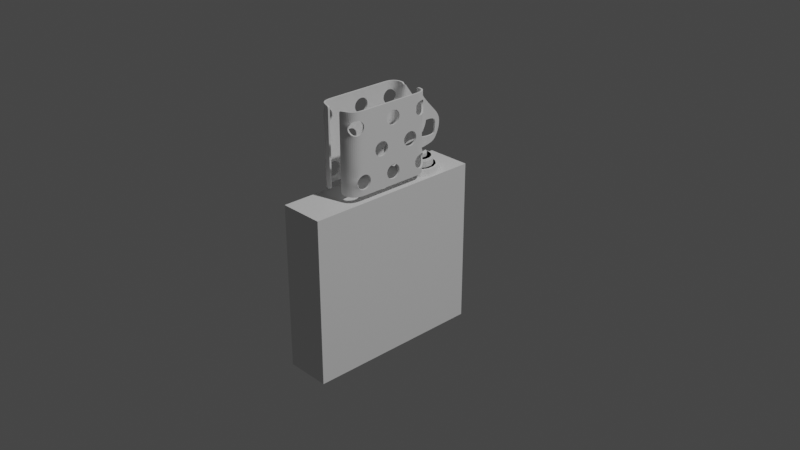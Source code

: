 # Source: zippo04.blend  (saved by Blender 2.82.7; exported with 4.5.12 LTS)
import bpy
from mathutils import Matrix  # noqa: F401  (used for matrix-valued properties, if any)

bpy.ops.wm.read_factory_settings(use_empty=True)
scene = bpy.context.scene
scene.name = 'Scene'

# ---- collections
col_collection = bpy.data.collections.new('Collection'); scene.collection.children.link(col_collection)

# ---- world
world_world = bpy.data.worlds.new('World'); scene.world = world_world
world_world.use_nodes = True; world_world.node_tree.nodes.clear()
_N = world_world.node_tree.nodes; _L = world_world.node_tree.links
n0 = _N.new('ShaderNodeOutputWorld'); n0.name = 'World Output'; n0.location = (300, 300)
n1 = _N.new('ShaderNodeBackground'); n1.name = 'Background'; n1.location = (10, 300)
n1.inputs[0].default_value = (0.05088, 0.05088, 0.05088, 1.0)
_L.new(n1.outputs[0], n0.inputs[0])
n0.is_active_output = True
world_world.color = (0.05088, 0.05088, 0.05088)
world_world.use_sun_shadow = False
world_world.sun_shadow_jitter_overblur = 0.0

# ---- cameras
cam_camera = bpy.data.cameras.new('Camera')
cam_camera.clip_end = 100.0
cam_camera.ortho_scale = 7.314

# ---- lights
light_light = bpy.data.lights.new('Light', 'POINT')
light_light.transmission_factor = 0.0
light_light.energy = 1000.0
light_light.shadow_soft_size = 0.1
light_light.shadow_maximum_resolution = 0.006
light_light.use_absolute_resolution = True

# ---- meshes
me_cube_001 = bpy.data.meshes.new('Cube.001')
me_cube_001.from_pydata([(-1.0, -1.0, -1.0), (-1.0, -1.0, 0.2699), (-1.0, 1.0, -1.0), (-1.0, 1.0, 0.2699), (1.0, -1.0, -1.0), (1.0, -1.0, 0.2699), (1.0, 1.0, -1.0), (1.0, 1.0, 0.2699), (1.0, 0.0, 0.2699), (-1.0, 0.0, 0.2699), (-1.0, 0.3017, 0.2699), (-1.0, 0.8017, 0.2699), (1.0, 0.8017, 0.2699), (1.0, 0.3017, 0.2699), (-0.9371, 1.0, 0.2699), (-0.9371, 0.0, 0.2699), (-0.9371, 0.8017, 0.2699), (-0.9371, 0.3017, 0.2699), (0.937, 1.0, 0.2699), (0.937, 0.0, 0.2699), (0.937, 0.8017, 0.2699), (0.937, 0.3017, 0.2699), (-0.4686, 1.0, 0.2699), (-2.974e-05, 1.0, 0.2699), (0.4685, 1.0, 0.2699), (-0.4686, 0.8017, 0.2699), (-2.974e-05, 0.8017, 0.2699), (0.4685, 0.8017, 0.2699), (-0.4686, 0.0, 0.2699), (-2.974e-05, 0.0, 0.2699), (0.4685, 0.0, 0.2699), (-0.4686, 0.3017, 0.2699), (-2.974e-05, 0.3017, 0.2699), (0.4685, 0.3017, 0.2699), (-1.0, 0.4683, 0.2699), (-1.0, 0.635, 0.2699), (-0.9371, 0.635, 0.2699), (-0.9371, 0.4683, 0.2699), (1.0, 0.635, 0.2699), (1.0, 0.4683, 0.2699), (0.937, 0.635, 0.2699), (0.937, 0.4683, 0.2699), (0.0, 0.3212, 0.2699), (0.4043, 0.3441, 0.2699), (0.7286, 0.4083, 0.2699), (0.9086, 0.501, 0.2699), (0.9086, 0.604, 0.2699), (0.7286, 0.6967, 0.2699), (0.4043, 0.7609, 0.2699), (1.407e-07, 0.7838, 0.2699), (-0.4043, 0.7609, 0.2699), (-0.7286, 0.6967, 0.2699), (-0.9086, 0.604, 0.2699), (-0.9086, 0.501, 0.2699), (-0.7286, 0.4083, 0.2699), (-0.4043, 0.3441, 0.2699), (6.442e-09, 0.3689, 0.2699), (0.3209, 0.3871, 0.2699), (0.5782, 0.438, 0.2699), (0.721, 0.5117, 0.2699), (0.721, 0.5933, 0.2699), (0.5782, 0.667, 0.2699), (0.3209, 0.7179, 0.2699), (1.181e-07, 0.7361, 0.2699), (-0.3209, 0.7179, 0.2699), (-0.5782, 0.667, 0.2699), (-0.721, 0.5933, 0.2699), (-0.721, 0.5117, 0.2699), (-0.5782, 0.438, 0.2699), (-0.3209, 0.3871, 0.2699), (0.3209, 0.3871, 0.3176), (6.442e-09, 0.3689, 0.3176), (0.5782, 0.438, 0.3176), (0.721, 0.5117, 0.3176), (0.721, 0.5933, 0.3176), (0.5782, 0.667, 0.3176), (0.3209, 0.7179, 0.3176), (1.181e-07, 0.7361, 0.3176), (-0.3209, 0.7179, 0.3176), (-0.5782, 0.667, 0.3176), (-0.721, 0.5933, 0.3176), (-0.721, 0.5117, 0.3176), (-0.5782, 0.438, 0.3176), (-0.3209, 0.3871, 0.3176), (0.4043, 0.3441, 0.2643), (0.3591, 0.3674, 0.3176), (3.634e-09, 0.3481, 0.3176), (0.0, 0.3212, 0.2643), (0.7286, 0.4083, 0.2643), (0.6538, 0.4231, 0.3176), (0.9086, 0.501, 0.2643), (0.8201, 0.506, 0.3176), (0.9086, 0.604, 0.2643), (0.8201, 0.599, 0.3176), (0.7286, 0.6967, 0.2643), (0.6538, 0.6819, 0.3176), (0.4043, 0.7609, 0.2643), (0.3591, 0.7376, 0.3176), (1.407e-07, 0.7838, 0.2643), (1.28e-07, 0.7569, 0.3176), (-0.4043, 0.7609, 0.2643), (-0.3591, 0.7376, 0.3176), (-0.7286, 0.6967, 0.2643), (-0.6538, 0.6819, 0.3176), (-0.9086, 0.604, 0.2643), (-0.8201, 0.599, 0.3176), (-0.9086, 0.501, 0.2643), (-0.8201, 0.506, 0.3176), (-0.7286, 0.4083, 0.2643), (-0.6538, 0.4231, 0.3176), (-0.4043, 0.3441, 0.2643), (-0.3591, 0.3674, 0.3176), (0.3209, 0.3871, 0.3176), (6.442e-09, 0.3689, 0.3176), (0.5782, 0.438, 0.3176), (0.721, 0.5117, 0.3176), (0.721, 0.5933, 0.3176), (0.5782, 0.667, 0.3176), (0.3209, 0.7179, 0.3176), (1.181e-07, 0.7361, 0.3176), (-0.3209, 0.7179, 0.3176), (-0.5782, 0.667, 0.3176), (-0.721, 0.5933, 0.3176), (-0.721, 0.5117, 0.3176), (-0.5782, 0.438, 0.3176), (-0.3209, 0.3871, 0.3176), (0.3591, 0.3674, 0.3176), (3.634e-09, 0.3481, 0.3176), (0.6538, 0.4231, 0.3176), (0.8201, 0.506, 0.3176), (0.8201, 0.599, 0.3176), (0.6538, 0.6819, 0.3176), (0.3591, 0.7376, 0.3176), (1.28e-07, 0.7569, 0.3176), (-0.3591, 0.7376, 0.3176), (-0.6538, 0.6819, 0.3176), (-0.8201, 0.599, 0.3176), (-0.8201, 0.506, 0.3176), (-0.6538, 0.4231, 0.3176), (-0.3591, 0.3674, 0.3176), (0.3209, 0.3871, 0.3176), (6.442e-09, 0.3689, 0.3176), (0.5782, 0.438, 0.3176), (0.721, 0.5117, 0.3176), (0.721, 0.5933, 0.3176), (0.5782, 0.667, 0.3176), (0.3209, 0.7179, 0.3176), (1.181e-07, 0.7361, 0.3176), (-0.3209, 0.7179, 0.3176), (-0.5782, 0.667, 0.3176), (-0.721, 0.5933, 0.3176), (-0.721, 0.5117, 0.3176), (-0.5782, 0.438, 0.3176), (-0.3209, 0.3871, 0.3176), (0.3591, 0.3674, 0.3176), (3.634e-09, 0.3481, 0.3176), (0.6538, 0.4231, 0.3176), (0.8201, 0.506, 0.3176), (0.8201, 0.599, 0.3176), (0.6538, 0.6819, 0.3176), (0.3591, 0.7376, 0.3176), (1.28e-07, 0.7569, 0.3176), (-0.3591, 0.7376, 0.3176), (-0.6538, 0.6819, 0.3176), (-0.8201, 0.599, 0.3176), (-0.8201, 0.506, 0.3176), (-0.6538, 0.4231, 0.3176), (-0.3591, 0.3674, 0.3176), (0.2392, 0.4292, 0.3176), (2.487e-08, 0.4157, 0.3176), (0.431, 0.4672, 0.3176), (0.5374, 0.5221, 0.3176), (0.5374, 0.5829, 0.3176), (0.431, 0.6378, 0.3176), (0.2392, 0.6758, 0.3176), (1.081e-07, 0.6893, 0.3176), (-0.2392, 0.6758, 0.3176), (-0.431, 0.6378, 0.3176), (-0.5374, 0.5829, 0.3176), (-0.5374, 0.5221, 0.3176), (-0.431, 0.4672, 0.3176), (-0.2392, 0.4292, 0.3176), (0.2677, 0.4145, 0.3176), (2.277e-08, 0.4002, 0.3176), (0.4874, 0.456, 0.3176), (0.6113, 0.5179, 0.3176), (0.6113, 0.5871, 0.3176), (0.4874, 0.649, 0.3176), (0.2677, 0.6905, 0.3176), (1.154e-07, 0.7048, 0.3176), (-0.2677, 0.6905, 0.3176), (-0.4874, 0.649, 0.3176), (-0.6113, 0.5871, 0.3176), (-0.6113, 0.5179, 0.3176), (-0.4874, 0.456, 0.3176), (-0.2677, 0.4145, 0.3176), (0.2392, 0.4292, 0.3778), (2.487e-08, 0.4157, 0.3778), (0.431, 0.4672, 0.3778), (0.5374, 0.5221, 0.3778), (0.5374, 0.5829, 0.3778), (0.431, 0.6378, 0.3778), (0.2392, 0.6758, 0.3778), (1.081e-07, 0.6893, 0.3778), (-0.2392, 0.6758, 0.3778), (-0.431, 0.6378, 0.3778), (-0.5374, 0.5829, 0.3778), (-0.5374, 0.5221, 0.3778), (-0.431, 0.4672, 0.3778), (-0.2392, 0.4292, 0.3778), (0.1372, 0.4818, 0.3778), (5.185e-08, 0.474, 0.3778), (0.2473, 0.5036, 0.3778), (0.3083, 0.535, 0.3778), (0.3083, 0.57, 0.3778), (0.2473, 0.6014, 0.3778), (0.1372, 0.6232, 0.3778), (9.96e-08, 0.631, 0.3778), (-0.1372, 0.6232, 0.3778), (-0.2473, 0.6014, 0.3778), (-0.3083, 0.57, 0.3778), (-0.3083, 0.535, 0.3778), (-0.2473, 0.5036, 0.3778), (-0.1372, 0.4818, 0.3778), (0.1536, 0.4733, 0.3778), (5.065e-08, 0.4651, 0.3778), (0.2796, 0.4972, 0.3778), (0.3507, 0.5326, 0.3778), (0.3507, 0.5724, 0.3778), (0.2796, 0.6078, 0.3778), (0.1536, 0.6317, 0.3778), (1.038e-07, 0.6399, 0.3778), (-0.1536, 0.6317, 0.3778), (-0.2796, 0.6078, 0.3778), (-0.3507, 0.5724, 0.3778), (-0.3507, 0.5326, 0.3778), (-0.2796, 0.4972, 0.3778), (-0.1536, 0.4733, 0.3778), (0.1372, 0.4818, 0.4036), (5.185e-08, 0.474, 0.4036), (0.2473, 0.5036, 0.4036), (0.3083, 0.535, 0.4036), (0.3083, 0.57, 0.4036), (0.2473, 0.6014, 0.4036), (0.1372, 0.6232, 0.4036), (9.96e-08, 0.631, 0.4036), (-0.1372, 0.6232, 0.4036), (-0.2473, 0.6014, 0.4036), (-0.3083, 0.57, 0.4036), (-0.3083, 0.535, 0.4036), (-0.2473, 0.5036, 0.4036), (-0.1372, 0.4818, 0.4036), (0.1536, 0.4733, 0.4036), (5.065e-08, 0.4651, 0.4036), (0.2796, 0.4972, 0.4036), (0.3507, 0.5326, 0.4036), (0.3507, 0.5724, 0.4036), (0.2796, 0.6078, 0.4036), (0.1536, 0.6317, 0.4036), (1.038e-07, 0.6399, 0.4036), (-0.1536, 0.6317, 0.4036), (-0.2796, 0.6078, 0.4036), (-0.3507, 0.5724, 0.4036), (-0.3507, 0.5326, 0.4036), (-0.2796, 0.4972, 0.4036), (-0.1536, 0.4733, 0.4036), (0.2677, 0.4145, 0.3623), (0.2546, 0.4213, 0.3778), (2.611e-08, 0.4079, 0.3778), (2.277e-08, 0.4002, 0.3623), (0.4874, 0.456, 0.3623), (0.4655, 0.4604, 0.3778), (0.6113, 0.5179, 0.3623), (0.5854, 0.5193, 0.3778), (0.6113, 0.5871, 0.3623), (0.5854, 0.5857, 0.3778), (0.4874, 0.649, 0.3623), (0.4655, 0.6447, 0.3778), (0.2677, 0.6905, 0.3623), (0.2546, 0.6837, 0.3778), (1.154e-07, 0.7048, 0.3623), (1.141e-07, 0.6971, 0.3778), (-0.2677, 0.6905, 0.3623), (-0.2546, 0.6837, 0.3778), (-0.4874, 0.649, 0.3623), (-0.4655, 0.6447, 0.3778), (-0.6113, 0.5871, 0.3623), (-0.5854, 0.5857, 0.3778), (-0.6113, 0.5179, 0.3623), (-0.5854, 0.5193, 0.3778), (-0.4874, 0.456, 0.3623), (-0.4655, 0.4604, 0.3778), (-0.2677, 0.4145, 0.3623), (-0.2546, 0.4213, 0.3778)], [], [(2, 6, 4, 0), (2, 3, 14, 22, 23, 24, 18, 7, 6), (15, 9, 1, 5, 8, 19, 30, 29, 28), (6, 7, 12, 38, 39, 13, 8, 5, 4), (4, 5, 1, 0), (0, 1, 9, 10, 34, 35, 11, 3, 2), (17, 10, 9, 15), (24, 27, 20, 18), (37, 34, 10, 17), (14, 3, 11, 16), (33, 30, 19, 21), (39, 41, 21, 13), (7, 18, 20, 12), (13, 21, 19, 8), (14, 16, 25, 22), (22, 25, 26, 23), (23, 26, 27, 24), (17, 15, 28, 31), (31, 28, 29, 32), (32, 29, 30, 33), (16, 11, 35, 36), (36, 35, 34, 37), (12, 20, 40, 38), (38, 40, 41, 39), (58, 57, 70, 72), (55, 42, 87, 110), (57, 56, 71, 70), (56, 69, 83, 71), (72, 70, 112, 114), (97, 99, 133, 132), (69, 68, 82, 83), (70, 71, 113, 112), (68, 67, 81, 82), (71, 83, 125, 113), (67, 66, 80, 81), (105, 107, 137, 136), (66, 65, 79, 80), (85, 89, 128, 126), (26, 25, 50, 49), (25, 16, 51, 50), (36, 51, 16), (51, 36, 52), (36, 37, 53, 52), (53, 37, 54), (37, 17, 54), (17, 31, 55, 54), (31, 32, 42, 55), (32, 33, 43, 42), (33, 21, 44, 43), (45, 44, 41), (41, 44, 21), (41, 40, 46, 45), (46, 40, 47), (40, 20, 47), (20, 27, 48, 47), (27, 26, 49, 48), (48, 49, 98, 96), (44, 45, 90, 88), (49, 50, 100, 98), (50, 51, 102, 100), (43, 44, 88, 84), (51, 52, 104, 102), (83, 82, 124, 125), (52, 53, 106, 104), (45, 46, 92, 90), (53, 54, 108, 106), (46, 47, 94, 92), (54, 55, 110, 108), (47, 48, 96, 94), (95, 97, 132, 131), (59, 58, 72, 73), (82, 81, 123, 124), (60, 59, 73, 74), (81, 80, 122, 123), (61, 60, 74, 75), (103, 105, 136, 135), (62, 61, 75, 76), (80, 79, 121, 122), (63, 62, 76, 77), (86, 85, 126, 127), (64, 63, 77, 78), (93, 95, 131, 130), (65, 64, 78, 79), (85, 86, 87, 84), (89, 85, 84, 88), (91, 89, 88, 90), (93, 91, 90, 92), (95, 93, 92, 94), (97, 95, 94, 96), (99, 97, 96, 98), (101, 99, 98, 100), (103, 101, 100, 102), (105, 103, 102, 104), (107, 105, 104, 106), (109, 107, 106, 108), (111, 109, 108, 110), (86, 111, 110, 87), (42, 43, 84, 87), (139, 127, 155, 167), (112, 113, 141, 140), (113, 125, 153, 141), (138, 139, 167, 166), (125, 124, 152, 153), (137, 138, 166, 165), (124, 123, 151, 152), (136, 137, 165, 164), (123, 122, 150, 151), (135, 136, 164, 163), (122, 121, 149, 150), (134, 135, 163, 162), (121, 120, 148, 149), (133, 134, 162, 161), (73, 72, 114, 115), (89, 91, 129, 128), (107, 109, 138, 137), (74, 73, 115, 116), (99, 101, 134, 133), (75, 74, 116, 117), (76, 75, 117, 118), (91, 93, 130, 129), (109, 111, 139, 138), (77, 76, 118, 119), (101, 103, 135, 134), (78, 77, 119, 120), (111, 86, 127, 139), (79, 78, 120, 121), (167, 155, 183, 195), (140, 141, 169, 168), (141, 153, 181, 169), (166, 167, 195, 194), (153, 152, 180, 181), (165, 166, 194, 193), (152, 151, 179, 180), (164, 165, 193, 192), (151, 150, 178, 179), (163, 164, 192, 191), (150, 149, 177, 178), (162, 163, 191, 190), (149, 148, 176, 177), (161, 162, 190, 189), (127, 126, 154, 155), (114, 112, 140, 142), (126, 128, 156, 154), (115, 114, 142, 143), (128, 129, 157, 156), (116, 115, 143, 144), (129, 130, 158, 157), (117, 116, 144, 145), (130, 131, 159, 158), (118, 117, 145, 146), (131, 132, 160, 159), (119, 118, 146, 147), (132, 133, 161, 160), (120, 119, 147, 148), (181, 180, 208, 209), (289, 291, 236, 235), (180, 179, 207, 208), (287, 289, 235, 234), (179, 178, 206, 207), (285, 287, 234, 233), (178, 177, 205, 206), (283, 285, 233, 232), (177, 176, 204, 205), (281, 283, 232, 231), (176, 175, 203, 204), (279, 281, 231, 230), (175, 174, 202, 203), (277, 279, 230, 229), (155, 154, 182, 183), (142, 140, 168, 170), (154, 156, 184, 182), (143, 142, 170, 171), (156, 157, 185, 184), (144, 143, 171, 172), (157, 158, 186, 185), (145, 144, 172, 173), (158, 159, 187, 186), (146, 145, 173, 174), (159, 160, 188, 187), (147, 146, 174, 175), (160, 161, 189, 188), (148, 147, 175, 176), (192, 193, 288, 286), (206, 205, 219, 220), (191, 192, 286, 284), (205, 204, 218, 219), (190, 191, 284, 282), (204, 203, 217, 218), (189, 190, 282, 280), (203, 202, 216, 217), (188, 189, 280, 278), (202, 201, 215, 216), (187, 188, 278, 276), (201, 200, 214, 215), (186, 187, 276, 274), (200, 199, 213, 214), (169, 181, 209, 197), (168, 169, 197, 196), (271, 273, 227, 226), (267, 271, 226, 224), (170, 168, 196, 198), (293, 268, 225, 237), (171, 170, 198, 199), (185, 186, 274, 272), (172, 171, 199, 200), (273, 275, 228, 227), (173, 172, 200, 201), (275, 277, 229, 228), (174, 173, 201, 202), (218, 217, 245, 246), (230, 231, 259, 258), (217, 216, 244, 245), (229, 230, 258, 257), (216, 215, 243, 244), (228, 229, 257, 256), (215, 214, 242, 243), (227, 228, 256, 255), (214, 213, 241, 242), (226, 227, 255, 254), (213, 212, 240, 241), (224, 226, 254, 252), (212, 210, 238, 240), (225, 224, 252, 253), (207, 206, 220, 221), (193, 194, 290, 288), (208, 207, 221, 222), (291, 293, 237, 236), (209, 208, 222, 223), (194, 195, 292, 290), (197, 209, 223, 211), (196, 197, 211, 210), (195, 183, 269, 292), (183, 182, 266, 269), (198, 196, 210, 212), (182, 184, 270, 266), (199, 198, 212, 213), (184, 185, 272, 270), (252, 254, 240, 238), (265, 253, 239, 251), (264, 265, 251, 250), (263, 264, 250, 249), (262, 263, 249, 248), (261, 262, 248, 247), (253, 252, 238, 239), (254, 255, 241, 240), (255, 256, 242, 241), (256, 257, 243, 242), (257, 258, 244, 243), (258, 259, 245, 244), (259, 260, 246, 245), (260, 261, 247, 246), (231, 232, 260, 259), (219, 218, 246, 247), (232, 233, 261, 260), (220, 219, 247, 248), (233, 234, 262, 261), (221, 220, 248, 249), (234, 235, 263, 262), (222, 221, 249, 250), (235, 236, 264, 263), (223, 222, 250, 251), (236, 237, 265, 264), (211, 223, 251, 239), (210, 211, 239, 238), (237, 225, 253, 265), (240, 238, 239, 251, 250, 249, 248, 247, 246, 245, 244, 243, 242, 241), (267, 268, 269, 266), (271, 267, 266, 270), (273, 271, 270, 272), (275, 273, 272, 274), (277, 275, 274, 276), (279, 277, 276, 278), (281, 279, 278, 280), (283, 281, 280, 282), (285, 283, 282, 284), (287, 285, 284, 286), (289, 287, 286, 288), (291, 289, 288, 290), (293, 291, 290, 292), (268, 293, 292, 269), (268, 267, 224, 225)])
_uv = me_cube_001.uv_layers.new(name='UVMap')
_uv.uv.foreach_set('vector', [0.125, 0.5, 0.375, 0.5, 0.375, 0.75, 0.125, 0.75, 0.375, 0.25, 0.625, 0.25, 0.625, 0.2579, 0.625, 0.3164, 0.625, 0.375, 0.625, 0.4336, 0.625, 0.4921, 0.625, 0.5, 0.375, 0.5, 0.625, 0.625, 0.625, 0.625, 0.625, 1.0, 0.625, 0.75, 0.625, 0.625, 0.625, 0.625, 0.625, 0.625, 0.625, 0.625, 0.625, 0.625, 0.375, 0.5, 0.625, 0.5, 0.625, 0.5248, 0.625, 0.5456, 0.625, 0.5665, 0.625, 0.5873, 0.625, 0.625, 0.625, 0.75, 0.375, 0.75, 0.375, 0.75, 0.625, 0.75, 0.625, 1.0, 0.375, 1.0, 0.375, 0.0, 0.625, 0.0, 0.625, 0.125, 0.625, 0.1627, 0.625, 0.1835, 0.625, 0.2044, 0.625, 0.2252, 0.625, 0.25, 0.375, 0.25, 0.625, 0.5143, 0.625, 0.5119, 0.625, 0.625, 0.625, 0.625, 0.625, 0.4336, 0.625, 0.4715, 0.625, 0.5185, 0.625, 0.4921, 0.625, 0.4531, 0.625, 0.4494, 0.625, 0.5119, 0.625, 0.5143, 0.625, 0.2579, 0.625, 0.25, 0.625, 0.3244, 0.625, 0.3307, 0.625, 0.5673, 0.625, 0.625, 0.625, 0.625, 0.625, 0.5849, 0.625, 0.5665, 0.625, 0.5628, 0.625, 0.5849, 0.625, 0.5873, 0.625, 0.5, 0.625, 0.4921, 0.625, 0.5185, 0.625, 0.5248, 0.625, 0.5873, 0.625, 0.5849, 0.625, 0.625, 0.625, 0.625, 0.625, 0.2579, 0.625, 0.3307, 0.625, 0.3776, 0.625, 0.3164, 0.625, 0.3164, 0.625, 0.3776, 0.625, 0.4246, 0.625, 0.375, 0.625, 0.375, 0.625, 0.4246, 0.625, 0.4715, 0.625, 0.4336, 0.625, 0.5143, 0.625, 0.625, 0.625, 0.625, 0.625, 0.5319, 0.625, 0.5319, 0.625, 0.625, 0.625, 0.625, 0.625, 0.5496, 0.625, 0.5496, 0.625, 0.625, 0.625, 0.625, 0.625, 0.5673, 0.625, 0.3307, 0.625, 0.3244, 0.625, 0.3869, 0.625, 0.3919, 0.625, 0.3919, 0.625, 0.3869, 0.625, 0.4494, 0.625, 0.4531, 0.625, 0.5248, 0.625, 0.5185, 0.625, 0.5406, 0.625, 0.5456, 0.625, 0.5456, 0.625, 0.5406, 0.625, 0.5628, 0.625, 0.5665, 0.0, 0.0, 0.0, 0.0, 0.0, 0.0, 0.0, 0.0, 0.0, 0.0, 0.0, 0.0, 0.0, 0.0, 0.0, 0.0, 0.0, 0.0, 0.0, 0.0, 0.0, 0.0, 0.0, 0.0, 0.0, 0.0, 0.0, 0.0, 0.0, 0.0, 0.0, 0.0, 0.0, 0.0, 0.0, 0.0, 0.0, 0.0, 0.0, 0.0, 0.0, 0.0, 0.0, 0.0, 0.0, 0.0, 0.0, 0.0, 0.0, 0.0, 0.0, 0.0, 0.0, 0.0, 0.0, 0.0, 0.0, 0.0, 0.0, 0.0, 0.0, 0.0, 0.0, 0.0, 0.0, 0.0, 0.0, 0.0, 0.0, 0.0, 0.0, 0.0, 0.0, 0.0, 0.0, 0.0, 0.0, 0.0, 0.0, 0.0, 0.0, 0.0, 0.0, 0.0, 0.0, 0.0, 0.0, 0.0, 0.0, 0.0, 0.0, 0.0, 0.0, 0.0, 0.0, 0.0, 0.0, 0.0, 0.0, 0.0, 0.0, 0.0, 0.0, 0.0, 0.0, 0.0, 0.0, 0.0, 0.0, 0.0, 0.0, 0.0, 0.625, 0.4246, 0.625, 0.3776, 0.0, 0.0, 0.0, 0.0, 0.625, 0.3776, 0.625, 0.3307, 0.0, 0.0, 0.0, 0.0, 0.625, 0.3919, 0.0, 0.0, 0.625, 0.3307, 0.0, 0.0, 0.625, 0.3919, 0.0, 0.0, 0.625, 0.3919, 0.625, 0.4531, 0.0, 0.0, 0.0, 0.0, 0.0, 0.0, 0.625, 0.4531, 0.0, 0.0, 0.625, 0.4531, 0.625, 0.5143, 0.0, 0.0, 0.625, 0.5143, 0.625, 0.5319, 0.0, 0.0, 0.0, 0.0, 0.625, 0.5319, 0.625, 0.5496, 0.0, 0.0, 0.0, 0.0, 0.625, 0.5496, 0.625, 0.5673, 0.0, 0.0, 0.0, 0.0, 0.625, 0.5673, 0.625, 0.5849, 0.0, 0.0, 0.0, 0.0, 0.0, 0.0, 0.0, 0.0, 0.0, 0.0, 0.0, 0.0, 0.0, 0.0, 0.625, 0.5849, 0.0, 0.0, 0.625, 0.5406, 0.0, 0.0, 0.0, 0.0, 0.0, 0.0, 0.625, 0.5406, 0.0, 0.0, 0.625, 0.5406, 0.625, 0.5185, 0.0, 0.0, 0.625, 0.5185, 0.625, 0.4715, 0.0, 0.0, 0.0, 0.0, 0.625, 0.4715, 0.625, 0.4246, 0.0, 0.0, 0.0, 0.0, 0.0, 0.0, 0.0, 0.0, 0.0, 0.0, 0.0, 0.0, 0.0, 0.0, 0.0, 0.0, 0.0, 0.0, 0.0, 0.0, 0.0, 0.0, 0.0, 0.0, 0.0, 0.0, 0.0, 0.0, 0.0, 0.0, 0.0, 0.0, 0.0, 0.0, 0.0, 0.0, 0.0, 0.0, 0.0, 0.0, 0.0, 0.0, 0.0, 0.0, 0.0, 0.0, 0.0, 0.0, 0.0, 0.0, 0.0, 0.0, 0.0, 0.0, 0.0, 0.0, 0.0, 0.0, 0.0, 0.0, 0.0, 0.0, 0.0, 0.0, 0.0, 0.0, 0.0, 0.0, 0.0, 0.0, 0.0, 0.0, 0.0, 0.0, 0.0, 0.0, 0.0, 0.0, 0.0, 0.0, 0.0, 0.0, 0.0, 0.0, 0.0, 0.0, 0.0, 0.0, 0.0, 0.0, 0.0, 0.0, 0.0, 0.0, 0.0, 0.0, 0.0, 0.0, 0.0, 0.0, 0.0, 0.0, 0.0, 0.0, 0.0, 0.0, 0.0, 0.0, 0.0, 0.0, 0.0, 0.0, 0.0, 0.0, 0.0, 0.0, 0.0, 0.0, 0.0, 0.0, 0.0, 0.0, 0.0, 0.0, 0.0, 0.0, 0.0, 0.0, 0.0, 0.0, 0.0, 0.0, 0.0, 0.0, 0.0, 0.0, 0.0, 0.0, 0.0, 0.0, 0.0, 0.0, 0.0, 0.0, 0.0, 0.0, 0.0, 0.0, 0.0, 0.0, 0.0, 0.0, 0.0, 0.0, 0.0, 0.0, 0.0, 0.0, 0.0, 0.0, 0.0, 0.0, 0.0, 0.0, 0.0, 0.0, 0.0, 0.0, 0.0, 0.0, 0.0, 0.0, 0.0, 0.0, 0.0, 0.0, 0.0, 0.0, 0.0, 0.0, 0.0, 0.0, 0.0, 0.0, 0.0, 0.0, 0.0, 0.0, 0.0, 0.0, 0.0, 0.0, 0.0, 0.0, 0.0, 0.0, 0.0, 0.0, 0.0, 0.0, 0.0, 0.0, 0.0, 0.0, 0.0, 0.0, 0.0, 0.0, 0.0, 0.0, 0.0, 0.0, 0.0, 0.0, 0.0, 0.0, 0.0, 0.0, 0.0, 0.0, 0.0, 0.0, 0.0, 0.0, 0.0, 0.0, 0.0, 0.0, 0.0, 0.0, 0.0, 0.0, 0.0, 0.0, 0.0, 0.0, 0.0, 0.0, 0.0, 0.0, 0.0, 0.0, 0.0, 0.0, 0.0, 0.0, 0.0, 0.0, 0.0, 0.0, 0.0, 0.0, 0.0, 0.0, 0.0, 0.0, 0.0, 0.0, 0.0, 0.0, 0.0, 0.0, 0.0, 0.0, 0.0, 0.0, 0.0, 0.0, 0.0, 0.0, 0.0, 0.0, 0.0, 0.0, 0.0, 0.0, 0.0, 0.0, 0.0, 0.0, 0.0, 0.0, 0.0, 0.0, 0.0, 0.0, 0.0, 0.0, 0.0, 0.0, 0.0, 0.0, 0.0, 0.0, 0.0, 0.0, 0.0, 0.0, 0.0, 0.0, 0.0, 0.0, 0.0, 0.0, 0.0, 0.0, 0.0, 0.0, 0.0, 0.0, 0.0, 0.0, 0.0, 0.0, 0.0, 0.0, 0.0, 0.0, 0.0, 0.0, 0.0, 0.0, 0.0, 0.0, 0.0, 0.0, 0.0, 0.0, 0.0, 0.0, 0.0, 0.0, 0.0, 0.0, 0.0, 0.0, 0.0, 0.0, 0.0, 0.0, 0.0, 0.0, 0.0, 0.0, 0.0, 0.0, 0.0, 0.0, 0.0, 0.0, 0.0, 0.0, 0.0, 0.0, 0.0, 0.0, 0.0, 0.0, 0.0, 0.0, 0.0, 0.0, 0.0, 0.0, 0.0, 0.0, 0.0, 0.0, 0.0, 0.0, 0.0, 0.0, 0.0, 0.0, 0.0, 0.0, 0.0, 0.0, 0.0, 0.0, 0.0, 0.0, 0.0, 0.0, 0.0, 0.0, 0.0, 0.0, 0.0, 0.0, 0.0, 0.0, 0.0, 0.0, 0.0, 0.0, 0.0, 0.0, 0.0, 0.0, 0.0, 0.0, 0.0, 0.0, 0.0, 0.0, 0.0, 0.0, 0.0, 0.0, 0.0, 0.0, 0.0, 0.0, 0.0, 0.0, 0.0, 0.0, 0.0, 0.0, 0.0, 0.0, 0.0, 0.0, 0.0, 0.0, 0.0, 0.0, 0.0, 0.0, 0.0, 0.0, 0.0, 0.0, 0.0, 0.0, 0.0, 0.0, 0.0, 0.0, 0.0, 0.0, 0.0, 0.0, 0.0, 0.0, 0.0, 0.0, 0.0, 0.0, 0.0, 0.0, 0.0, 0.0, 0.0, 0.0, 0.0, 0.0, 0.0, 0.0, 0.0, 0.0, 0.0, 0.0, 0.0, 0.0, 0.0, 0.0, 0.0, 0.0, 0.0, 0.0, 0.0, 0.0, 0.0, 0.0, 0.0, 0.0, 0.0, 0.0, 0.0, 0.0, 0.0, 0.0, 0.0, 0.0, 0.0, 0.0, 0.0, 0.0, 0.0, 0.0, 0.0, 0.0, 0.0, 0.0, 0.0, 0.0, 0.0, 0.0, 0.0, 0.0, 0.0, 0.0, 0.0, 0.0, 0.0, 0.0, 0.0, 0.0, 0.0, 0.0, 0.0, 0.0, 0.0, 0.0, 0.0, 0.0, 0.0, 0.0, 0.0, 0.0, 0.0, 0.0, 0.0, 0.0, 0.0, 0.0, 0.0, 0.0, 0.0, 0.0, 0.0, 0.0, 0.0, 0.0, 0.0, 0.0, 0.0, 0.0, 0.0, 0.0, 0.0, 0.0, 0.0, 0.0, 0.0, 0.0, 0.0, 0.0, 0.0, 0.0, 0.0, 0.0, 0.0, 0.0, 0.0, 0.0, 0.0, 0.0, 0.0, 0.0, 0.0, 0.0, 0.0, 0.0, 0.0, 0.0, 0.0, 0.0, 0.0, 0.0, 0.0, 0.0, 0.0, 0.0, 0.0, 0.0, 0.0, 0.0, 0.0, 0.0, 0.0, 0.0, 0.0, 0.0, 0.0, 0.0, 0.0, 0.0, 0.0, 0.0, 0.0, 0.0, 0.0, 0.0, 0.0, 0.0, 0.0, 0.0, 0.0, 0.0, 0.0, 0.0, 0.0, 0.0, 0.0, 0.0, 0.0, 0.0, 0.0, 0.0, 0.0, 0.0, 0.0, 0.0, 0.0, 0.0, 0.0, 0.0, 0.0, 0.0, 0.0, 0.0, 0.0, 0.0, 0.0, 0.0, 0.0, 0.0, 0.0, 0.0, 0.0, 0.0, 0.0, 0.0, 0.0, 0.0, 0.0, 0.0, 0.0, 0.0, 0.0, 0.0, 0.0, 0.0, 0.0, 0.0, 0.0, 0.0, 0.0, 0.0, 0.0, 0.0, 0.0, 0.0, 0.0, 0.0, 0.0, 0.0, 0.0, 0.0, 0.0, 0.0, 0.0, 0.0, 0.0, 0.0, 0.0, 0.0, 0.0, 0.0, 0.0, 0.0, 0.0, 0.0, 0.0, 0.0, 0.0, 0.0, 0.0, 0.0, 0.0, 0.0, 0.0, 0.0, 0.0, 0.0, 0.0, 0.0, 0.0, 0.0, 0.0, 0.0, 0.0, 0.0, 0.0, 0.0, 0.0, 0.0, 0.0, 0.0, 0.0, 0.0, 0.0, 0.0, 0.0, 0.0, 0.0, 0.0, 0.0, 0.0, 0.0, 0.0, 0.0, 0.0, 0.0, 0.0, 0.0, 0.0, 0.0, 0.0, 0.0, 0.0, 0.0, 0.0, 0.0, 0.0, 0.0, 0.0, 0.0, 0.0, 0.0, 0.0, 0.0, 0.0, 0.0, 0.0, 0.0, 0.0, 0.0, 0.0, 0.0, 0.0, 0.0, 0.0, 0.0, 0.0, 0.0, 0.0, 0.0, 0.0, 0.0, 0.0, 0.0, 0.0, 0.0, 0.0, 0.0, 0.0, 0.0, 0.0, 0.0, 0.0, 0.0, 0.0, 0.0, 0.0, 0.0, 0.0, 0.0, 0.0, 0.0, 0.0, 0.0, 0.0, 0.0, 0.0, 0.0, 0.0, 0.0, 0.0, 0.0, 0.0, 0.0, 0.0, 0.0, 0.0, 0.0, 0.0, 0.0, 0.0, 0.0, 0.0, 0.0, 0.0, 0.0, 0.0, 0.0, 0.0, 0.0, 0.0, 0.0, 0.0, 0.0, 0.0, 0.0, 0.0, 0.0, 0.0, 0.0, 0.0, 0.0, 0.0, 0.0, 0.0, 0.0, 0.0, 0.0, 0.0, 0.0, 0.0, 0.0, 0.0, 0.0, 0.0, 0.0, 0.0, 0.0, 0.0, 0.0, 0.0, 0.0, 0.0, 0.0, 0.0, 0.0, 0.0, 0.0, 0.0, 0.0, 0.0, 0.0, 0.0, 0.0, 0.0, 0.0, 0.0, 0.0, 0.0, 0.0, 0.0, 0.0, 0.0, 0.0, 0.0, 0.0, 0.0, 0.0, 0.0, 0.0, 0.0, 0.0, 0.0, 0.0, 0.0, 0.0, 0.0, 0.0, 0.0, 0.0, 0.0, 0.0, 0.0, 0.0, 0.0, 0.0, 0.0, 0.0, 0.0, 0.0, 0.0, 0.0, 0.0, 0.0, 0.0, 0.0, 0.0, 0.0, 0.0, 0.0, 0.0, 0.0, 0.0, 0.0, 0.0, 0.0, 0.0, 0.0, 0.0, 0.0, 0.0, 0.0, 0.0, 0.0, 0.0, 0.0, 0.0, 0.0, 0.0, 0.0, 0.0, 0.0, 0.0, 0.0, 0.0, 0.0, 0.0, 0.0, 0.0, 0.0, 0.0, 0.0, 0.0, 0.0, 0.0, 0.0, 0.0, 0.0, 0.0, 0.0, 0.0, 0.0, 0.0, 0.0, 0.0, 0.0, 0.0, 0.0, 0.0, 0.0, 0.0, 0.0, 0.0, 0.0, 0.0, 0.0, 0.0, 0.0, 0.0, 0.0, 0.0, 0.0, 0.0, 0.0, 0.0, 0.0, 0.0, 0.0, 0.0, 0.0, 0.0, 0.0, 0.0, 0.0, 0.0, 0.0, 0.0, 0.0, 0.0, 0.0, 0.0, 0.0, 0.0, 0.0, 0.0, 0.0, 0.0, 0.0, 0.0, 0.0, 0.0, 0.0, 0.0, 0.0, 0.0, 0.0, 0.0, 0.0, 0.0, 0.0, 0.0, 0.0, 0.0, 0.0, 0.0, 0.0, 0.0, 0.0, 0.0, 0.0, 0.0, 0.0, 0.0, 0.0, 0.0, 0.0, 0.0, 0.0, 0.0, 0.0, 0.0, 0.0, 0.0, 0.0, 0.0, 0.0, 0.0, 0.0, 0.0, 0.0, 0.0, 0.0, 0.0, 0.0, 0.0, 0.0, 0.0, 0.0, 0.0, 0.0, 0.0, 0.0, 0.0, 0.0, 0.0, 0.0, 0.0, 0.0, 0.0, 0.0, 0.0, 0.0, 0.0, 0.0, 0.0, 0.0, 0.0, 0.0, 0.0, 0.0, 0.0, 0.0, 0.0, 0.0, 0.0, 0.0, 0.0, 0.0, 0.0, 0.0, 0.0, 0.0, 0.0, 0.0, 0.0, 0.0, 0.0, 0.0, 0.0, 0.0, 0.0, 0.0, 0.0, 0.0, 0.0, 0.0, 0.0, 0.0, 0.0, 0.0, 0.0, 0.0, 0.0, 0.0, 0.0, 0.0, 0.0, 0.0, 0.0, 0.0, 0.0, 0.0, 0.0, 0.0, 0.0, 0.0, 0.0, 0.0, 0.0, 0.0, 0.0, 0.0, 0.0, 0.0, 0.0, 0.0, 0.0, 0.0, 0.0, 0.0, 0.0, 0.0, 0.0, 0.0, 0.0, 0.0, 0.0, 0.0, 0.0, 0.0, 0.0, 0.0, 0.0, 0.0, 0.0, 0.0, 0.0, 0.0, 0.0, 0.0, 0.0, 0.0, 0.0, 0.0, 0.0, 0.0, 0.0, 0.0, 0.0, 0.0, 0.0, 0.0, 0.0, 0.0, 0.0, 0.0, 0.0, 0.0, 0.0, 0.0, 0.0, 0.0, 0.0, 0.0, 0.0, 0.0, 0.0, 0.0, 0.0, 0.0, 0.0, 0.0, 0.0, 0.0, 0.0, 0.0, 0.0, 0.0, 0.0, 0.0, 0.0, 0.0, 0.0, 0.0, 0.0, 0.0, 0.0, 0.0, 0.0, 0.0, 0.0, 0.0, 0.0, 0.0, 0.0, 0.0, 0.0, 0.0, 0.0, 0.0, 0.0, 0.0, 0.0, 0.0, 0.0, 0.0, 0.0, 0.0, 0.0, 0.0, 0.0, 0.0, 0.0, 0.0, 0.0, 0.0, 0.0, 0.0, 0.0, 0.0, 0.0, 0.0, 0.0, 0.0, 0.0, 0.0, 0.0, 0.0, 0.0, 0.0, 0.0, 0.0, 0.0, 0.0, 0.0, 0.0, 0.0, 0.0, 0.0, 0.0, 0.0, 0.0, 0.0, 0.0, 0.0, 0.0, 0.0, 0.0, 0.0, 0.0, 0.0, 0.0, 0.0, 0.0, 0.0, 0.0, 0.0, 0.0, 0.0, 0.0, 0.0, 0.0, 0.0, 0.0, 0.0, 0.0, 0.0, 0.0, 0.0, 0.0, 0.0, 0.0, 0.0, 0.0, 0.0, 0.0, 0.0, 0.0, 0.0, 0.0, 0.0, 0.0, 0.0, 0.0, 0.0, 0.0, 0.0, 0.0, 0.0, 0.0, 0.0, 0.0, 0.0, 0.0, 0.0, 0.0, 0.0, 0.0, 0.0, 0.0, 0.0, 0.0, 0.0, 0.0, 0.0, 0.0, 0.0, 0.0, 0.0, 0.0, 0.0, 0.0, 0.0, 0.0, 0.0, 0.0, 0.0, 0.0, 0.0, 0.0, 0.0, 0.0, 0.0, 0.0, 0.0, 0.0, 0.0, 0.0, 0.0, 0.0, 0.0, 0.0, 0.0, 0.0, 0.0, 0.0, 0.0, 0.0, 0.0, 0.0, 0.0, 0.0, 0.0, 0.0, 0.0, 0.0, 0.0, 0.0, 0.0, 0.0, 0.0, 0.0, 0.0, 0.0, 0.0, 0.0, 0.0, 0.0, 0.0, 0.0, 0.0, 0.0, 0.0, 0.0, 0.0, 0.0, 0.0, 0.0, 0.0, 0.0, 0.0, 0.0, 0.0, 0.0, 0.0, 0.0, 0.0, 0.0, 0.0, 0.0, 0.0, 0.0, 0.0, 0.0, 0.0, 0.0, 0.0, 0.0, 0.0, 0.0, 0.0, 0.0, 0.0, 0.0, 0.0, 0.0, 0.0, 0.0, 0.0, 0.0, 0.0, 0.0, 0.0, 0.0, 0.0, 0.0, 0.0, 0.0, 0.0, 0.0, 0.0, 0.0, 0.0, 0.0, 0.0, 0.0, 0.0, 0.0, 0.0, 0.0, 0.0, 0.0, 0.0, 0.0, 0.0, 0.0, 0.0, 0.0, 0.0, 0.0, 0.0, 0.0, 0.0, 0.0, 0.0, 0.0, 0.0, 0.0, 0.0, 0.0, 0.0, 0.0, 0.0, 0.0, 0.0, 0.0, 0.0, 0.0, 0.0, 0.0, 0.0, 0.0, 0.0, 0.0, 0.0, 0.0, 0.0, 0.0, 0.0, 0.0, 0.0, 0.0, 0.0, 0.0, 0.0, 0.0, 0.0, 0.0, 0.0, 0.0, 0.0, 0.0, 0.0, 0.0, 0.0, 0.0, 0.0, 0.0, 0.0, 0.0, 0.0, 0.0, 0.0, 0.0, 0.0, 0.0, 0.0, 0.0, 0.0, 0.0, 0.0, 0.0, 0.0, 0.0, 0.0, 0.0, 0.0, 0.0, 0.0, 0.0, 0.0, 0.0, 0.0, 0.0, 0.0, 0.0, 0.0, 0.0, 0.0, 0.0, 0.0, 0.0, 0.0, 0.0, 0.0, 0.0, 0.0, 0.0, 0.0, 0.0, 0.0, 0.0, 0.0, 0.0, 0.0, 0.0, 0.0, 0.0, 0.0, 0.0, 0.0, 0.0, 0.0, 0.0, 0.0, 0.0, 0.0, 0.0, 0.0, 0.0, 0.0, 0.0, 0.0, 0.0, 0.0, 0.0, 0.0, 0.0, 0.0, 0.0, 0.0, 0.0, 0.0, 0.0, 0.0, 0.0, 0.0, 0.0, 0.0, 0.0, 0.0, 0.0, 0.0, 0.0, 0.0, 0.0, 0.0, 0.0, 0.0, 0.0, 0.0, 0.0, 0.0, 0.0, 0.0, 0.0, 0.0, 0.0, 0.0, 0.0, 0.0, 0.0, 0.0, 0.0, 0.0, 0.0, 0.0, 0.0, 0.0, 0.0, 0.0, 0.0, 0.0, 0.0, 0.0, 0.0, 0.0, 0.0, 0.0, 0.0, 0.0, 0.0, 0.0, 0.0, 0.0, 0.0, 0.0, 0.0, 0.0, 0.0, 0.0, 0.0, 0.0, 0.0, 0.0, 0.0, 0.0, 0.0, 0.0, 0.0, 0.0, 0.0, 0.0, 0.0, 0.0, 0.0, 0.0, 0.0, 0.0, 0.0, 0.0, 0.0, 0.0, 0.0, 0.0, 0.0, 0.0, 0.0, 0.0, 0.0, 0.0, 0.0, 0.0, 0.0, 0.0, 0.0, 0.0, 0.0, 0.0, 0.0, 0.0, 0.0, 0.0, 0.0, 0.0, 0.0, 0.0, 0.0, 0.0, 0.0, 0.0, 0.0, 0.0, 0.0, 0.0, 0.0, 0.0, 0.0, 0.0, 0.0, 0.0, 0.0, 0.0, 0.0, 0.0, 0.0, 0.0, 0.0, 0.0, 0.0, 0.0, 0.0, 0.0, 0.0, 0.0, 0.0, 0.0, 0.0, 0.0, 0.0, 0.0, 0.0, 0.0, 0.0, 0.0, 0.0, 0.0, 0.0, 0.0, 0.0, 0.0, 0.0, 0.0, 0.0, 0.0, 0.0, 0.0, 0.0, 0.0, 0.0, 0.0, 0.0, 0.0, 0.0, 0.0, 0.0, 0.0, 0.0, 0.0, 0.0, 0.0, 0.0, 0.0, 0.0, 0.0, 0.0, 0.0, 0.0, 0.0, 0.0, 0.0, 0.0, 0.0, 0.0, 0.0, 0.0, 0.0, 0.0, 0.0, 0.0, 0.0, 0.0, 0.0, 0.0, 0.0, 0.0, 0.0, 0.0, 0.0, 0.0, 0.0, 0.0, 0.0, 0.0, 0.0, 0.0, 0.0, 0.0, 0.0, 0.0, 0.0, 0.0, 0.0, 0.0, 0.0, 0.0, 0.0, 0.0, 0.0, 0.0, 0.0, 0.0, 0.0, 0.0, 0.0, 0.0, 0.0, 0.0, 0.0, 0.0, 0.0, 0.0, 0.0, 0.0, 0.0, 0.0, 0.0, 0.0, 0.0, 0.0, 0.0, 0.0, 0.0, 0.0, 0.0, 0.0, 0.0, 0.0, 0.0, 0.0, 0.0, 0.0, 0.0, 0.0, 0.0, 0.0, 0.0, 0.0, 0.0, 0.0, 0.0, 0.0, 0.0, 0.0, 0.0, 0.0, 0.0, 0.0, 0.0, 0.0, 0.0, 0.0, 0.0, 0.0, 0.0, 0.0, 0.0, 0.0, 0.0, 0.0, 0.0, 0.0, 0.0])
me_cube_001.use_remesh_fix_poles = True
me_cube_001.use_remesh_preserve_attributes = False
me_cube_001.use_mirror_vertex_groups = False
me_cube_001.update()
me_cube_002 = bpy.data.meshes.new('Cube.002')
me_cube_002.from_pydata([(0.1743, -1.007, -1.001), (0.2191, 1.06, -1.001), (0.2191, 1.111, 0.9264), (0.2191, 1.118, 0.8167), (0.2191, 1.107, 0.6537), (0.2191, 1.062, 0.4392), (0.2191, 1.06, 0.2764), (0.2191, 1.06, 0.1167), (0.2191, 1.06, -0.04299), (0.2191, 1.06, -0.216), (0.2191, 1.038, -0.3822), (0.2191, 1.034, -0.4802), (0.2191, 1.061, -0.5928), (0.2191, 1.082, -0.7864), (0.3899, -0.9613, -1.001), (0.5015, -0.8265, -1.001), (0.5154, -0.6674, -1.001), (0.5154, -0.5077, -1.001), (0.5154, -0.348, -1.001), (0.5154, -0.1883, -1.001), (0.5154, -0.02866, -1.001), (0.5154, 0.131, -1.001), (0.5154, 0.2907, -1.001), (0.5154, 0.4504, -1.001), (0.5154, 0.6101, -1.001), (0.5154, 0.7698, -1.001), (0.5154, 0.9294, -1.001), (0.4246, 1.062, -1.001), (0.1743, -1.007, 0.9151), (0.1743, -1.007, 0.7554), (0.1743, -1.007, 0.5958), (0.1743, -1.007, 0.4361), (0.1743, -1.007, 0.2764), (0.1743, -1.007, 0.1167), (0.1743, -1.007, -0.04299), (0.1743, -1.007, -0.2027), (0.1743, -1.007, -0.3624), (0.1743, -1.007, -0.522), (0.1743, -1.007, -0.6817), (0.1743, -1.007, -0.8414), (0.4534, 1.054, -0.8172), (0.5154, 0.93, -0.8745), (0.5154, 0.7932, -0.818), (0.5154, 0.6101, -0.8414), (0.5154, 0.4504, -0.8414), (0.5154, 0.2673, -0.818), (0.5154, 0.131, -0.8745), (0.5154, -0.005277, -0.818), (0.5154, -0.1883, -0.8414), (0.5154, -0.348, -0.8414), (0.5154, -0.5311, -0.818), (0.5154, -0.6674, -0.8745), (0.5076, -0.8035, -0.818), (0.3899, -0.9613, -0.8414), (0.3798, 1.078, -0.6235), (0.5154, 0.7367, -0.6817), (0.5154, 0.6101, -0.6817), (0.5154, 0.4504, -0.6817), (0.5154, 0.3238, -0.6817), (0.5154, -0.06173, -0.6817), (0.5154, -0.1883, -0.6817), (0.5154, -0.348, -0.6817), (0.5154, -0.4746, -0.6817), (0.489, -0.8583, -0.6817), (0.3899, -0.9613, -0.6817), (0.4534, 1.057, -0.5359), (0.5154, 0.9312, -0.489), (0.5154, 0.7935, -0.5454), (0.5154, 0.6101, -0.522), (0.5154, 0.4504, -0.522), (0.5154, 0.2673, -0.5454), (0.5154, 0.131, -0.489), (0.5154, -0.005277, -0.5454), (0.5154, -0.1883, -0.522), (0.5154, -0.348, -0.522), (0.5154, -0.5311, -0.5454), (0.5154, -0.6674, -0.489), (0.5076, -0.8035, -0.5454), (0.3899, -0.9613, -0.522), (0.4246, 1.059, -0.3726), (0.5154, 0.9295, -0.3624), (0.5154, 0.7698, -0.3624), (0.5154, 0.6101, -0.3624), (0.5154, 0.4504, -0.3624), (0.5154, 0.2907, -0.3624), (0.5154, 0.131, -0.3624), (0.5154, -0.02866, -0.3624), (0.5154, -0.1883, -0.3624), (0.5154, -0.348, -0.3624), (0.5154, -0.5077, -0.3624), (0.5154, -0.6674, -0.3624), (0.5015, -0.8265, -0.3624), (0.3899, -0.9613, -0.3624), (0.4246, 1.062, -0.2029), (0.5154, 0.9294, -0.2027), (0.5154, 0.7464, -0.1793), (0.5154, 0.6101, -0.2357), (0.5154, 0.4738, -0.1793), (0.5154, 0.2907, -0.2027), (0.5154, 0.131, -0.2027), (0.5154, -0.05205, -0.1793), (0.5154, -0.1883, -0.2357), (0.5154, -0.3246, -0.1793), (0.5154, -0.5077, -0.2027), (0.5154, -0.6674, -0.2027), (0.5015, -0.8265, -0.2027), (0.3899, -0.9613, -0.2027), (0.4246, 1.062, -0.04299), (0.5154, 0.9294, -0.04299), (0.5154, 0.8028, -0.04299), (0.5154, 0.4173, -0.04299), (0.5154, 0.2907, -0.04299), (0.5154, 0.131, -0.04299), (0.5154, 0.004409, -0.04299), (0.5154, -0.3811, -0.04299), (0.5154, -0.5077, -0.04299), (0.5154, -0.6674, -0.04299), (0.5015, -0.8265, -0.04299), (0.3899, -0.9613, -0.04299), (0.4246, 1.062, 0.1167), (0.5154, 0.9294, 0.1167), (0.5154, 0.7464, 0.09331), (0.5154, 0.6101, 0.1498), (0.5154, 0.4738, 0.09331), (0.5154, 0.2907, 0.1167), (0.5154, 0.131, 0.1167), (0.5154, -0.05205, 0.09331), (0.5154, -0.1883, 0.1498), (0.5154, -0.3246, 0.09331), (0.5154, -0.5077, 0.1167), (0.5154, -0.6674, 0.1167), (0.5015, -0.8265, 0.1167), (0.3899, -0.9613, 0.1167), (0.4246, 1.062, 0.2764), (0.5154, 0.9294, 0.2764), (0.5154, 0.7698, 0.2764), (0.5154, 0.6101, 0.2764), (0.5154, 0.4504, 0.2764), (0.5154, 0.2907, 0.2764), (0.5154, 0.131, 0.2764), (0.5154, -0.02866, 0.2764), (0.5154, -0.1883, 0.2764), (0.5154, -0.348, 0.2764), (0.5154, -0.5077, 0.2764), (0.5154, -0.6674, 0.2764), (0.5015, -0.8265, 0.2764), (0.3899, -0.9613, 0.2764), (0.4534, 1.051, 0.4595), (0.5154, 0.9294, 0.403), (0.5154, 0.7931, 0.4595), (0.5154, 0.6101, 0.4361), (0.5154, 0.4504, 0.4361), (0.5154, 0.2673, 0.4595), (0.5154, 0.131, 0.403), (0.5154, -0.005277, 0.4595), (0.5154, -0.1883, 0.4361), (0.5154, -0.348, 0.4361), (0.5154, -0.5077, 0.4361), (0.5154, -0.6908, 0.4595), (0.5017, -0.8265, 0.403), (0.4148, -0.9459, 0.4595), (0.3798, 1.085, 0.6202), (0.5154, 0.7367, 0.5958), (0.5154, 0.6101, 0.5958), (0.5154, 0.4504, 0.5958), (0.5154, 0.3238, 0.5958), (0.5154, -0.06173, 0.5958), (0.5154, -0.1883, 0.5958), (0.5154, -0.348, 0.5958), (0.5154, -0.5077, 0.5958), (0.5154, -0.6343, 0.5958), (0.3509, -0.9796, 0.5958), (0.4534, 1.06, 0.7402), (0.5154, 0.9294, 0.7885), (0.5154, 0.7931, 0.7321), (0.5154, 0.6101, 0.7554), (0.5154, 0.4504, 0.7554), (0.5154, 0.2673, 0.7321), (0.5154, 0.131, 0.7885), (0.5154, -0.005277, 0.7321), (0.5154, -0.1883, 0.7554), (0.5154, -0.348, 0.7554), (0.5154, -0.5077, 0.7554), (0.5154, -0.6908, 0.7321), (0.5017, -0.8265, 0.7885), (0.4148, -0.9459, 0.7321), (0.4246, 1.085, 0.9166), (0.5154, 0.9299, 0.9151), (0.5154, 0.7698, 0.9151), (0.5154, 0.6101, 0.9151), (0.5154, 0.4504, 0.9151), (0.5154, 0.2907, 0.9151), (0.5154, 0.131, 0.9151), (0.5154, -0.02866, 0.9151), (0.5154, -0.1883, 0.9151), (0.5154, -0.348, 0.9151), (0.5154, -0.5077, 0.9151), (0.5154, -0.6674, 0.9151), (0.5011, -0.8264, 0.9151), (0.3893, -0.9611, 0.9151), (0.3914, -0.9576, 0.9663), (0.5018, -0.8225, 0.9663), (0.5154, -0.6634, 0.9663), (0.5154, -0.5037, 0.9663), (0.5154, -0.3441, 0.9663), (0.5154, -0.1844, 0.9663), (0.5154, -0.02469, 0.9663), (0.5154, 0.135, 0.9663), (0.5154, 0.2947, 0.9663), (0.5154, 0.4544, 0.9663), (0.5154, 0.6141, 0.9663), (0.5154, 0.7737, 0.9663), (0.5154, 0.9338, 0.9663), (0.4223, 1.087, 0.9662), (0.1771, -1.004, 0.9663), (0.2154, 1.107, 0.9616), (0.2191, 1.184, 0.813), (0.2191, 1.31, 0.6305), (0.2191, 1.447, 0.4613), (0.2191, 1.552, 0.3465), (0.2191, 1.648, 0.2301), (0.2191, 1.73, 0.1092), (0.2191, 1.754, -0.05266), (0.2191, 1.711, -0.2437), (0.2191, 1.582, -0.484), (0.2191, 1.268, -0.5389), (0.2191, 1.12, -0.5518), (0.2191, 1.31, 0.6305), (0.2191, 1.447, 0.4613), (0.2191, 1.552, 0.3465), (0.2191, 1.648, 0.2301), (0.2191, 1.648, 0.2301), (0.2191, 1.648, 0.2301), (0.2191, 1.151, 0.4223), (0.2191, 1.169, 0.6186), (0.2191, 1.072, -0.5853), (0.2191, 1.077, -0.4909), (0.2191, 1.179, -0.221), (0.2191, 1.187, -0.04475), (0.2191, 1.125, 0.9057), (0.2191, 1.167, 0.2679), (0.2191, 1.153, 0.7828), (0.2191, 1.137, -0.4008), (0.2191, 1.182, 0.1153), (0.2191, 1.164, -0.2845), (0.2191, 1.66, -0.3384), (0.2191, 1.625, -0.05087), (0.2191, 1.61, -0.2394), (0.2191, 1.63, 0.1104), (0.2191, 1.598, -0.3316)], [(230, 231), (231, 232)], [(14, 53, 39, 0), (53, 64, 38, 39), (64, 78, 37, 38), (78, 92, 36, 37), (92, 106, 35, 36), (106, 118, 34, 35), (118, 132, 33, 34), (132, 146, 32, 33), (146, 160, 31, 32), (160, 171, 30, 31), (171, 185, 29, 30), (185, 199, 28, 29), (1, 13, 40, 27), (27, 40, 41, 26), (26, 41, 42, 25), (25, 42, 43, 24), (24, 43, 44, 23), (23, 44, 45, 22), (22, 45, 46, 21), (21, 46, 47, 20), (20, 47, 48, 19), (19, 48, 49, 18), (18, 49, 50, 17), (17, 50, 51, 16), (16, 51, 52, 15), (15, 52, 53, 14), (13, 12, 54, 40), (42, 55, 56, 43), (43, 56, 57, 44), (44, 57, 58, 45), (47, 59, 60, 48), (48, 60, 61, 49), (49, 61, 62, 50), (52, 63, 64, 53), (12, 11, 65, 54), (55, 67, 68, 56), (56, 68, 69, 57), (57, 69, 70, 58), (59, 72, 73, 60), (60, 73, 74, 61), (61, 74, 75, 62), (63, 77, 78, 64), (11, 10, 79, 65), (65, 79, 80, 66), (66, 80, 81, 67), (67, 81, 82, 68), (68, 82, 83, 69), (69, 83, 84, 70), (70, 84, 85, 71), (71, 85, 86, 72), (72, 86, 87, 73), (73, 87, 88, 74), (74, 88, 89, 75), (75, 89, 90, 76), (76, 90, 91, 77), (77, 91, 92, 78), (10, 9, 93, 79), (79, 93, 94, 80), (80, 94, 95, 81), (81, 95, 96, 82), (82, 96, 97, 83), (83, 97, 98, 84), (84, 98, 99, 85), (85, 99, 100, 86), (86, 100, 101, 87), (87, 101, 102, 88), (88, 102, 103, 89), (89, 103, 104, 90), (90, 104, 105, 91), (91, 105, 106, 92), (9, 8, 107, 93), (93, 107, 108, 94), (94, 108, 109, 95), (97, 110, 111, 98), (98, 111, 112, 99), (99, 112, 113, 100), (102, 114, 115, 103), (103, 115, 116, 104), (104, 116, 117, 105), (105, 117, 118, 106), (8, 7, 119, 107), (107, 119, 120, 108), (108, 120, 121, 109), (110, 123, 124, 111), (111, 124, 125, 112), (112, 125, 126, 113), (114, 128, 129, 115), (115, 129, 130, 116), (116, 130, 131, 117), (117, 131, 132, 118), (7, 6, 133, 119), (119, 133, 134, 120), (120, 134, 135, 121), (121, 135, 136, 122), (122, 136, 137, 123), (123, 137, 138, 124), (124, 138, 139, 125), (125, 139, 140, 126), (126, 140, 141, 127), (127, 141, 142, 128), (128, 142, 143, 129), (129, 143, 144, 130), (130, 144, 145, 131), (131, 145, 146, 132), (6, 5, 147, 133), (133, 147, 148, 134), (134, 148, 149, 135), (135, 149, 150, 136), (136, 150, 151, 137), (137, 151, 152, 138), (138, 152, 153, 139), (139, 153, 154, 140), (140, 154, 155, 141), (141, 155, 156, 142), (142, 156, 157, 143), (143, 157, 158, 144), (144, 158, 159, 145), (145, 159, 160, 146), (5, 4, 161, 147), (149, 162, 163, 150), (150, 163, 164, 151), (151, 164, 165, 152), (154, 166, 167, 155), (155, 167, 168, 156), (156, 168, 169, 157), (157, 169, 170, 158), (4, 3, 172, 161), (162, 174, 175, 163), (163, 175, 176, 164), (164, 176, 177, 165), (166, 179, 180, 167), (167, 180, 181, 168), (168, 181, 182, 169), (169, 182, 183, 170), (3, 2, 186, 172), (172, 186, 187, 173), (173, 187, 188, 174), (174, 188, 189, 175), (175, 189, 190, 176), (176, 190, 191, 177), (177, 191, 192, 178), (178, 192, 193, 179), (179, 193, 194, 180), (180, 194, 195, 181), (181, 195, 196, 182), (182, 196, 197, 183), (183, 197, 198, 184), (184, 198, 199, 185), (188, 187, 212, 211), (187, 186, 213, 212), (186, 2, 215, 213), (28, 199, 200, 214), (199, 198, 201, 200), (198, 197, 202, 201), (197, 196, 203, 202), (196, 195, 204, 203), (195, 194, 205, 204), (194, 193, 206, 205), (193, 192, 207, 206), (192, 191, 208, 207), (191, 190, 209, 208), (190, 189, 210, 209), (189, 188, 211, 210), (234, 233, 219, 218), (236, 235, 226, 225), (233, 240, 220, 219), (239, 241, 217, 216), (240, 243, 248, 221, 220), (241, 234, 218, 217), (242, 236, 225, 224), (218, 219, 229, 228), (219, 220, 230, 229), (217, 218, 228, 227), (7, 8, 238, 243), (10, 11, 236, 242), (3, 4, 234, 241), (6, 7, 243, 240), (9, 10, 242, 244, 237), (2, 3, 241, 239), (5, 6, 240, 233), (8, 9, 237, 238), (11, 12, 235, 236), (4, 5, 233, 234), (245, 249, 244, 242, 224), (248, 246, 222, 221), (247, 249, 245, 223), (246, 247, 223, 222)])
_uv = me_cube_002.uv_layers.new(name='UVMap')
_uv.uv.foreach_set('vector', [0.375, 0.7333, 0.3917, 0.7333, 0.3917, 0.75, 0.375, 0.75, 0.3917, 0.7333, 0.4083, 0.7333, 0.4083, 0.75, 0.3917, 0.75, 0.4083, 0.7333, 0.425, 0.7333, 0.425, 0.75, 0.4083, 0.75, 0.425, 0.7333, 0.4417, 0.7333, 0.4417, 0.75, 0.425, 0.75, 0.4417, 0.7333, 0.4583, 0.7333, 0.4583, 0.75, 0.4417, 0.75, 0.4583, 0.7333, 0.475, 0.7333, 0.475, 0.75, 0.4583, 0.75, 0.475, 0.7333, 0.4917, 0.7333, 0.4917, 0.75, 0.475, 0.75, 0.4917, 0.7333, 0.5083, 0.7333, 0.5083, 0.75, 0.4917, 0.75, 0.5083, 0.7333, 0.525, 0.7333, 0.525, 0.75, 0.5083, 0.75, 0.525, 0.7333, 0.5417, 0.7333, 0.5417, 0.75, 0.525, 0.75, 0.5417, 0.7333, 0.5583, 0.7333, 0.5583, 0.75, 0.5417, 0.75, 0.5583, 0.7333, 0.575, 0.7333, 0.575, 0.75, 0.5583, 0.75, 0.375, 0.5, 0.3917, 0.5, 0.3917, 0.5167, 0.375, 0.5167, 0.375, 0.5167, 0.3917, 0.5167, 0.3917, 0.5333, 0.375, 0.5333, 0.375, 0.5333, 0.3917, 0.5333, 0.3917, 0.55, 0.375, 0.55, 0.375, 0.55, 0.3917, 0.55, 0.3917, 0.5667, 0.375, 0.5667, 0.375, 0.5667, 0.3917, 0.5667, 0.3917, 0.5833, 0.375, 0.5833, 0.375, 0.5833, 0.3917, 0.5833, 0.3917, 0.6, 0.375, 0.6, 0.375, 0.6, 0.3917, 0.6, 0.3917, 0.6167, 0.375, 0.6167, 0.375, 0.6167, 0.3917, 0.6167, 0.3917, 0.6333, 0.375, 0.6333, 0.375, 0.6333, 0.3917, 0.6333, 0.3917, 0.65, 0.375, 0.65, 0.375, 0.65, 0.3917, 0.65, 0.3917, 0.6667, 0.375, 0.6667, 0.375, 0.6667, 0.3917, 0.6667, 0.3917, 0.6833, 0.375, 0.6833, 0.375, 0.6833, 0.3917, 0.6833, 0.3917, 0.7, 0.375, 0.7, 0.375, 0.7, 0.3917, 0.7, 0.3917, 0.7167, 0.375, 0.7167, 0.375, 0.7167, 0.3917, 0.7167, 0.3917, 0.7333, 0.375, 0.7333, 0.3917, 0.5, 0.4083, 0.5, 0.4083, 0.5167, 0.3917, 0.5167, 0.3917, 0.55, 0.4083, 0.55, 0.4083, 0.5667, 0.3917, 0.5667, 0.3917, 0.5667, 0.4083, 0.5667, 0.4083, 0.5833, 0.3917, 0.5833, 0.3917, 0.5833, 0.4083, 0.5833, 0.4083, 0.6, 0.3917, 0.6, 0.3917, 0.6333, 0.4083, 0.6333, 0.4083, 0.65, 0.3917, 0.65, 0.3917, 0.65, 0.4083, 0.65, 0.4083, 0.6667, 0.3917, 0.6667, 0.3917, 0.6667, 0.4083, 0.6667, 0.4083, 0.6833, 0.3917, 0.6833, 0.3917, 0.7167, 0.4083, 0.7167, 0.4083, 0.7333, 0.3917, 0.7333, 0.4083, 0.5, 0.425, 0.5, 0.425, 0.5167, 0.4083, 0.5167, 0.4083, 0.55, 0.425, 0.55, 0.425, 0.5667, 0.4083, 0.5667, 0.4083, 0.5667, 0.425, 0.5667, 0.425, 0.5833, 0.4083, 0.5833, 0.4083, 0.5833, 0.425, 0.5833, 0.425, 0.6, 0.4083, 0.6, 0.4083, 0.6333, 0.425, 0.6333, 0.425, 0.65, 0.4083, 0.65, 0.4083, 0.65, 0.425, 0.65, 0.425, 0.6667, 0.4083, 0.6667, 0.4083, 0.6667, 0.425, 0.6667, 0.425, 0.6833, 0.4083, 0.6833, 0.4083, 0.7167, 0.425, 0.7167, 0.425, 0.7333, 0.4083, 0.7333, 0.425, 0.5, 0.4417, 0.5, 0.4417, 0.5167, 0.425, 0.5167, 0.425, 0.5167, 0.4417, 0.5167, 0.4417, 0.5333, 0.425, 0.5333, 0.425, 0.5333, 0.4417, 0.5333, 0.4417, 0.55, 0.425, 0.55, 0.425, 0.55, 0.4417, 0.55, 0.4417, 0.5667, 0.425, 0.5667, 0.425, 0.5667, 0.4417, 0.5667, 0.4417, 0.5833, 0.425, 0.5833, 0.425, 0.5833, 0.4417, 0.5833, 0.4417, 0.6, 0.425, 0.6, 0.425, 0.6, 0.4417, 0.6, 0.4417, 0.6167, 0.425, 0.6167, 0.425, 0.6167, 0.4417, 0.6167, 0.4417, 0.6333, 0.425, 0.6333, 0.425, 0.6333, 0.4417, 0.6333, 0.4417, 0.65, 0.425, 0.65, 0.425, 0.65, 0.4417, 0.65, 0.4417, 0.6667, 0.425, 0.6667, 0.425, 0.6667, 0.4417, 0.6667, 0.4417, 0.6833, 0.425, 0.6833, 0.425, 0.6833, 0.4417, 0.6833, 0.4417, 0.7, 0.425, 0.7, 0.425, 0.7, 0.4417, 0.7, 0.4417, 0.7167, 0.425, 0.7167, 0.425, 0.7167, 0.4417, 0.7167, 0.4417, 0.7333, 0.425, 0.7333, 0.4417, 0.5, 0.4583, 0.5, 0.4583, 0.5167, 0.4417, 0.5167, 0.4417, 0.5167, 0.4583, 0.5167, 0.4583, 0.5333, 0.4417, 0.5333, 0.4417, 0.5333, 0.4583, 0.5333, 0.4583, 0.55, 0.4417, 0.55, 0.4417, 0.55, 0.4583, 0.55, 0.4583, 0.5667, 0.4417, 0.5667, 0.4417, 0.5667, 0.4583, 0.5667, 0.4583, 0.5833, 0.4417, 0.5833, 0.4417, 0.5833, 0.4583, 0.5833, 0.4583, 0.6, 0.4417, 0.6, 0.4417, 0.6, 0.4583, 0.6, 0.4583, 0.6167, 0.4417, 0.6167, 0.4417, 0.6167, 0.4583, 0.6167, 0.4583, 0.6333, 0.4417, 0.6333, 0.4417, 0.6333, 0.4583, 0.6333, 0.4583, 0.65, 0.4417, 0.65, 0.4417, 0.65, 0.4583, 0.65, 0.4583, 0.6667, 0.4417, 0.6667, 0.4417, 0.6667, 0.4583, 0.6667, 0.4583, 0.6833, 0.4417, 0.6833, 0.4417, 0.6833, 0.4583, 0.6833, 0.4583, 0.7, 0.4417, 0.7, 0.4417, 0.7, 0.4583, 0.7, 0.4583, 0.7167, 0.4417, 0.7167, 0.4417, 0.7167, 0.4583, 0.7167, 0.4583, 0.7333, 0.4417, 0.7333, 0.4583, 0.5, 0.475, 0.5, 0.475, 0.5167, 0.4583, 0.5167, 0.4583, 0.5167, 0.475, 0.5167, 0.475, 0.5333, 0.4583, 0.5333, 0.4583, 0.5333, 0.475, 0.5333, 0.475, 0.55, 0.4583, 0.55, 0.4583, 0.5833, 0.475, 0.5833, 0.475, 0.6, 0.4583, 0.6, 0.4583, 0.6, 0.475, 0.6, 0.475, 0.6167, 0.4583, 0.6167, 0.4583, 0.6167, 0.475, 0.6167, 0.475, 0.6333, 0.4583, 0.6333, 0.4583, 0.6667, 0.475, 0.6667, 0.475, 0.6833, 0.4583, 0.6833, 0.4583, 0.6833, 0.475, 0.6833, 0.475, 0.7, 0.4583, 0.7, 0.4583, 0.7, 0.475, 0.7, 0.475, 0.7167, 0.4583, 0.7167, 0.4583, 0.7167, 0.475, 0.7167, 0.475, 0.7333, 0.4583, 0.7333, 0.475, 0.5, 0.4917, 0.5, 0.4917, 0.5167, 0.475, 0.5167, 0.475, 0.5167, 0.4917, 0.5167, 0.4917, 0.5333, 0.475, 0.5333, 0.475, 0.5333, 0.4917, 0.5333, 0.4917, 0.55, 0.475, 0.55, 0.475, 0.5833, 0.4917, 0.5833, 0.4917, 0.6, 0.475, 0.6, 0.475, 0.6, 0.4917, 0.6, 0.4917, 0.6167, 0.475, 0.6167, 0.475, 0.6167, 0.4917, 0.6167, 0.4917, 0.6333, 0.475, 0.6333, 0.475, 0.6667, 0.4917, 0.6667, 0.4917, 0.6833, 0.475, 0.6833, 0.475, 0.6833, 0.4917, 0.6833, 0.4917, 0.7, 0.475, 0.7, 0.475, 0.7, 0.4917, 0.7, 0.4917, 0.7167, 0.475, 0.7167, 0.475, 0.7167, 0.4917, 0.7167, 0.4917, 0.7333, 0.475, 0.7333, 0.4917, 0.5, 0.5083, 0.5, 0.5083, 0.5167, 0.4917, 0.5167, 0.4917, 0.5167, 0.5083, 0.5167, 0.5083, 0.5333, 0.4917, 0.5333, 0.4917, 0.5333, 0.5083, 0.5333, 0.5083, 0.55, 0.4917, 0.55, 0.4917, 0.55, 0.5083, 0.55, 0.5083, 0.5667, 0.4917, 0.5667, 0.4917, 0.5667, 0.5083, 0.5667, 0.5083, 0.5833, 0.4917, 0.5833, 0.4917, 0.5833, 0.5083, 0.5833, 0.5083, 0.6, 0.4917, 0.6, 0.4917, 0.6, 0.5083, 0.6, 0.5083, 0.6167, 0.4917, 0.6167, 0.4917, 0.6167, 0.5083, 0.6167, 0.5083, 0.6333, 0.4917, 0.6333, 0.4917, 0.6333, 0.5083, 0.6333, 0.5083, 0.65, 0.4917, 0.65, 0.4917, 0.65, 0.5083, 0.65, 0.5083, 0.6667, 0.4917, 0.6667, 0.4917, 0.6667, 0.5083, 0.6667, 0.5083, 0.6833, 0.4917, 0.6833, 0.4917, 0.6833, 0.5083, 0.6833, 0.5083, 0.7, 0.4917, 0.7, 0.4917, 0.7, 0.5083, 0.7, 0.5083, 0.7167, 0.4917, 0.7167, 0.4917, 0.7167, 0.5083, 0.7167, 0.5083, 0.7333, 0.4917, 0.7333, 0.5083, 0.5, 0.525, 0.5, 0.525, 0.5167, 0.5083, 0.5167, 0.5083, 0.5167, 0.525, 0.5167, 0.525, 0.5333, 0.5083, 0.5333, 0.5083, 0.5333, 0.525, 0.5333, 0.525, 0.55, 0.5083, 0.55, 0.5083, 0.55, 0.525, 0.55, 0.525, 0.5667, 0.5083, 0.5667, 0.5083, 0.5667, 0.525, 0.5667, 0.525, 0.5833, 0.5083, 0.5833, 0.5083, 0.5833, 0.525, 0.5833, 0.525, 0.6, 0.5083, 0.6, 0.5083, 0.6, 0.525, 0.6, 0.525, 0.6167, 0.5083, 0.6167, 0.5083, 0.6167, 0.525, 0.6167, 0.525, 0.6333, 0.5083, 0.6333, 0.5083, 0.6333, 0.525, 0.6333, 0.525, 0.65, 0.5083, 0.65, 0.5083, 0.65, 0.525, 0.65, 0.525, 0.6667, 0.5083, 0.6667, 0.5083, 0.6667, 0.525, 0.6667, 0.525, 0.6833, 0.5083, 0.6833, 0.5083, 0.6833, 0.525, 0.6833, 0.525, 0.7, 0.5083, 0.7, 0.5083, 0.7, 0.525, 0.7, 0.525, 0.7167, 0.5083, 0.7167, 0.5083, 0.7167, 0.525, 0.7167, 0.525, 0.7333, 0.5083, 0.7333, 0.525, 0.5, 0.5417, 0.5, 0.5417, 0.5167, 0.525, 0.5167, 0.525, 0.55, 0.5417, 0.55, 0.5417, 0.5667, 0.525, 0.5667, 0.525, 0.5667, 0.5417, 0.5667, 0.5417, 0.5833, 0.525, 0.5833, 0.525, 0.5833, 0.5417, 0.5833, 0.5417, 0.6, 0.525, 0.6, 0.525, 0.6333, 0.5417, 0.6333, 0.5417, 0.65, 0.525, 0.65, 0.525, 0.65, 0.5417, 0.65, 0.5417, 0.6667, 0.525, 0.6667, 0.525, 0.6667, 0.5417, 0.6667, 0.5417, 0.6833, 0.525, 0.6833, 0.525, 0.6833, 0.5417, 0.6833, 0.5417, 0.7, 0.525, 0.7, 0.5417, 0.5, 0.5583, 0.5, 0.5583, 0.5167, 0.5417, 0.5167, 0.5417, 0.55, 0.5583, 0.55, 0.5583, 0.5667, 0.5417, 0.5667, 0.5417, 0.5667, 0.5583, 0.5667, 0.5583, 0.5833, 0.5417, 0.5833, 0.5417, 0.5833, 0.5583, 0.5833, 0.5583, 0.6, 0.5417, 0.6, 0.5417, 0.6333, 0.5583, 0.6333, 0.5583, 0.65, 0.5417, 0.65, 0.5417, 0.65, 0.5583, 0.65, 0.5583, 0.6667, 0.5417, 0.6667, 0.5417, 0.6667, 0.5583, 0.6667, 0.5583, 0.6833, 0.5417, 0.6833, 0.5417, 0.6833, 0.5583, 0.6833, 0.5583, 0.7, 0.5417, 0.7, 0.5583, 0.5, 0.575, 0.5, 0.575, 0.5167, 0.5583, 0.5167, 0.5583, 0.5167, 0.575, 0.5167, 0.575, 0.5333, 0.5583, 0.5333, 0.5583, 0.5333, 0.575, 0.5333, 0.575, 0.55, 0.5583, 0.55, 0.5583, 0.55, 0.575, 0.55, 0.575, 0.5667, 0.5583, 0.5667, 0.5583, 0.5667, 0.575, 0.5667, 0.575, 0.5833, 0.5583, 0.5833, 0.5583, 0.5833, 0.575, 0.5833, 0.575, 0.6, 0.5583, 0.6, 0.5583, 0.6, 0.575, 0.6, 0.575, 0.6167, 0.5583, 0.6167, 0.5583, 0.6167, 0.575, 0.6167, 0.575, 0.6333, 0.5583, 0.6333, 0.5583, 0.6333, 0.575, 0.6333, 0.575, 0.65, 0.5583, 0.65, 0.5583, 0.65, 0.575, 0.65, 0.575, 0.6667, 0.5583, 0.6667, 0.5583, 0.6667, 0.575, 0.6667, 0.575, 0.6833, 0.5583, 0.6833, 0.5583, 0.6833, 0.575, 0.6833, 0.575, 0.7, 0.5583, 0.7, 0.5583, 0.7, 0.575, 0.7, 0.575, 0.7167, 0.5583, 0.7167, 0.5583, 0.7167, 0.575, 0.7167, 0.575, 0.7333, 0.5583, 0.7333, 0.575, 0.55, 0.575, 0.5333, 0.575, 0.5333, 0.575, 0.55, 0.575, 0.5333, 0.575, 0.5167, 0.575, 0.5167, 0.575, 0.5333, 0.575, 0.5167, 0.575, 0.5, 0.575, 0.5, 0.575, 0.5167, 0.575, 0.75, 0.575, 0.7333, 0.575, 0.7333, 0.575, 0.75, 0.575, 0.7333, 0.575, 0.7167, 0.575, 0.7167, 0.575, 0.7333, 0.575, 0.7167, 0.575, 0.7, 0.575, 0.7, 0.575, 0.7167, 0.575, 0.7, 0.575, 0.6833, 0.575, 0.6833, 0.575, 0.7, 0.575, 0.6833, 0.575, 0.6667, 0.575, 0.6667, 0.575, 0.6833, 0.575, 0.6667, 0.575, 0.65, 0.575, 0.65, 0.575, 0.6667, 0.575, 0.65, 0.575, 0.6333, 0.575, 0.6333, 0.575, 0.65, 0.575, 0.6333, 0.575, 0.6167, 0.575, 0.6167, 0.575, 0.6333, 0.575, 0.6167, 0.575, 0.6, 0.575, 0.6, 0.575, 0.6167, 0.575, 0.6, 0.575, 0.5833, 0.575, 0.5833, 0.575, 0.6, 0.575, 0.5833, 0.575, 0.5667, 0.575, 0.5667, 0.575, 0.5833, 0.575, 0.5667, 0.575, 0.55, 0.575, 0.55, 0.575, 0.5667, 0.5417, 0.5, 0.525, 0.5, 0.525, 0.5, 0.5417, 0.5, 0.425, 0.5, 0.4083, 0.5, 0.4083, 0.5, 0.425, 0.5, 0.525, 0.5, 0.5083, 0.5, 0.5083, 0.5, 0.525, 0.5, 0.575, 0.5, 0.5583, 0.5, 0.5583, 0.5, 0.575, 0.5, 0.5083, 0.5, 0.4917, 0.5, 0.4917, 0.5, 0.4917, 0.5, 0.5083, 0.5, 0.5583, 0.5, 0.5417, 0.5, 0.5417, 0.5, 0.5583, 0.5, 0.4417, 0.5, 0.425, 0.5, 0.425, 0.5, 0.4417, 0.5, 0.5417, 0.5, 0.525, 0.5, 0.525, 0.5, 0.5417, 0.5, 0.525, 0.5, 0.5083, 0.5, 0.5083, 0.5, 0.525, 0.5, 0.5583, 0.5, 0.5417, 0.5, 0.5417, 0.5, 0.5583, 0.5, 0.4917, 0.5, 0.475, 0.5, 0.475, 0.5, 0.4917, 0.5, 0.4417, 0.5, 0.425, 0.5, 0.425, 0.5, 0.4417, 0.5, 0.5583, 0.5, 0.5417, 0.5, 0.5417, 0.5, 0.5583, 0.5, 0.5083, 0.5, 0.4917, 0.5, 0.4917, 0.5, 0.5083, 0.5, 0.4583, 0.5, 0.4417, 0.5, 0.4417, 0.5, 0.4524, 0.5, 0.4583, 0.5, 0.575, 0.5, 0.5583, 0.5, 0.5583, 0.5, 0.575, 0.5, 0.525, 0.5, 0.5083, 0.5, 0.5083, 0.5, 0.525, 0.5, 0.475, 0.5, 0.4583, 0.5, 0.4583, 0.5, 0.475, 0.5, 0.425, 0.5, 0.4083, 0.5, 0.4083, 0.5, 0.425, 0.5, 0.5417, 0.5, 0.525, 0.5, 0.525, 0.5, 0.5417, 0.5, 0.4518, 0.5, 0.4519, 0.5, 0.4524, 0.5, 0.4417, 0.5, 0.4417, 0.5, 0.4917, 0.5, 0.475, 0.5, 0.475, 0.5, 0.4917, 0.5, 0.4583, 0.5, 0.4519, 0.5, 0.4518, 0.5, 0.4583, 0.5, 0.475, 0.5, 0.4583, 0.5, 0.4583, 0.5, 0.475, 0.5])
me_cube_002.use_remesh_fix_poles = True
me_cube_002.use_remesh_preserve_attributes = False
me_cube_002.use_mirror_vertex_groups = False
me_cube_002.update()

# ---- objects
ob_light = bpy.data.objects.new('Light', light_light)
ob_camera = bpy.data.objects.new('Camera', cam_camera)
ob_cube = bpy.data.objects.new('Cube', me_cube_001)
ob_empty = bpy.data.objects.new('Empty', None)
ob_cube_001 = bpy.data.objects.new('Cube.001', me_cube_002)

# ---- transforms, parenting, visibility, modifiers, constraints
ob_light.location = (4.076, 1.005, 5.904)
ob_light.rotation_euler = (0.6503, 0.05522, 1.866)
ob_light.lock_rotations_4d = False
ob_light.empty_display_type = 'ARROWS'
ob_light.color = (0.0, 0.0, 0.0, 0.0)
ob_light.lineart.crease_threshold = 0.0
ob_camera.location = (1.299, -1.174, 0.8578)
ob_camera.rotation_euler = (1.109, 0.0, 0.8149)
ob_camera.scale = (0.2103, 0.2103, 0.2103)
ob_camera.lock_rotations_4d = False
ob_camera.empty_display_type = 'ARROWS'
ob_camera.color = (0.0, 0.0, 0.0, 0.0)
ob_camera.display_type = 'WIRE'
ob_camera.lineart.crease_threshold = 0.0
ob_cube.location = (0.0, 0.0, 0.0)
ob_cube.scale = (0.04263, 0.1718, 0.2474)
ob_cube.lineart.crease_threshold = 0.0
ob_empty.location = (0.5891, 2.579, 3.358)
ob_empty.rotation_euler = (1.571, -0.0, 1.571)
ob_empty.empty_display_type = 'IMAGE'
ob_empty.empty_display_size = 0.7967
ob_empty.empty_image_offset = (-3.879, -4.633)
ob_empty.use_empty_image_alpha = True
ob_empty.color = (1.0, 1.0, 1.0, 0.2828)
ob_empty.lineart.crease_threshold = 0.0
ob_cube_001.location = (-0.0002897, -0.01413, 0.1555)
ob_cube_001.scale = (0.08, 0.0817, 0.07606)
ob_cube_001.lineart.crease_threshold = 0.0
_m = ob_cube_001.modifiers.new('Mirror', 'MIRROR')
_m = ob_cube_001.modifiers.new('Subdivision', 'SUBSURF')
_m.uv_smooth = 'PRESERVE_CORNERS'
_m.levels = 2
_m.show_only_control_edges = False
_m = ob_cube_001.modifiers.new('Solidify', 'SOLIDIFY')
_m.thickness = 0.04
_m.nonmanifold_merge_threshold = 0.0003

# ---- collection membership
col_collection.objects.link(ob_light)
col_collection.objects.link(ob_camera)
col_collection.objects.link(ob_cube)
col_collection.objects.link(ob_empty)
col_collection.objects.link(ob_cube_001)

# ---- scene / render settings (as saved in the file)
scene.camera = ob_camera
scene.frame_start = 1; scene.frame_end = 250; scene.frame_set(25)
scene.render.engine = 'BLENDER_EEVEE_NEXT'
scene.cycles.use_denoising = False
scene.cycles.samples = 128
scene.cycles.sampling_pattern = 'TABULATED_SOBOL'
scene.cycles.use_adaptive_sampling = False
scene.cycles.use_light_tree = False
scene.view_settings.view_transform = 'Filmic'
bpy.context.view_layer.update()
